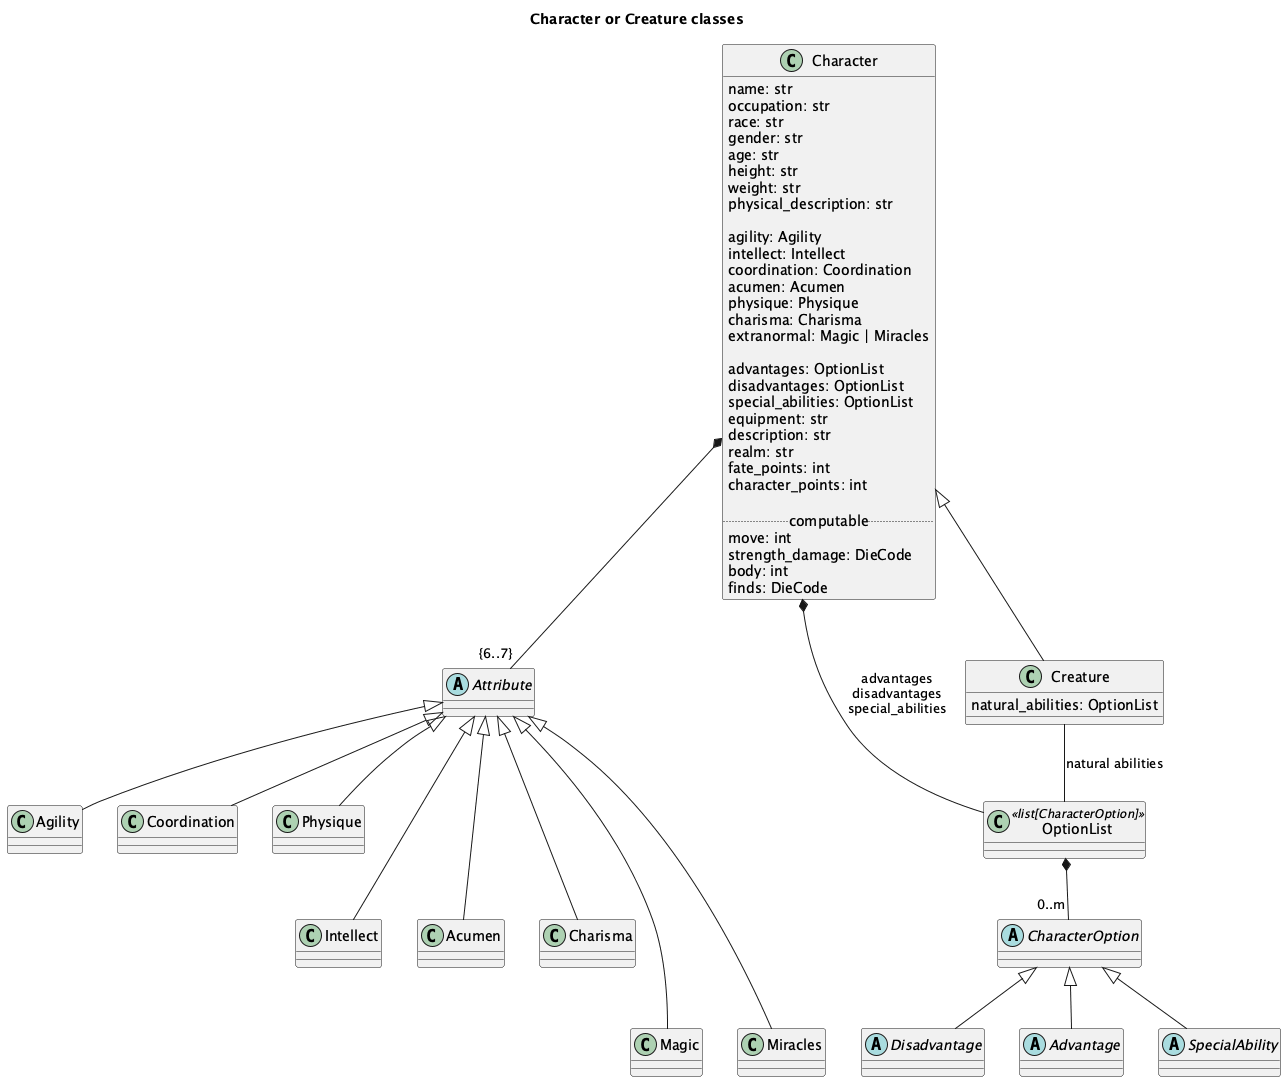

The diagram above was rendered by PlantUML. Its source (embedded in the PNG):
@startuml
'https://plantuml.com/class-diagram

title Character or Creature classes

class Character {
    name: str
    occupation: str
    race: str
    gender: str
    age: str
    height: str
    weight: str
    physical_description: str

    agility: Agility
    intellect: Intellect
    coordination: Coordination
    acumen: Acumen
    physique: Physique
    charisma: Charisma
    extranormal: Magic | Miracles

    advantages: OptionList
    disadvantages: OptionList
    special_abilities: OptionList
    equipment: str
    description: str
    realm: str
    fate_points: int
    character_points: int

    .. computable ..
    move: int
    strength_damage: DieCode
    body: int
    finds: DieCode
}

abstract class Attribute
Attribute <|-- Agility
Attribute <|-- Coordination
Attribute <|-- Physique
Attribute <|--- Intellect
Attribute <|--- Acumen
Attribute <|--- Charisma
Attribute <|---- Magic
Attribute <|---- Miracles

Character *-- "{6..7}" Attribute
/'Character *-- Agility
Character *-- Intellect
Character *-- Coordination
Character *-- Acumen
Character *-- Physique
Character *-- Charisma
Character *-- Magic
Character *-- Miracles
'/
Character *-- OptionList : "advantages\ndisadvantages\nspecial_abilities"

class OptionList <<list[CharacterOption]>>

abstract class CharacterOption
OptionList *-- "0..m" CharacterOption

abstract class Disadvantage
CharacterOption <|-- Disadvantage
abstract class Advantage
CharacterOption <|-- Advantage
abstract class SpecialAbility
CharacterOption <|-- SpecialAbility

class Creature {
    natural_abilities: OptionList
}
Character <|-- Creature
Creature -- OptionList : "natural abilities"

@enduml